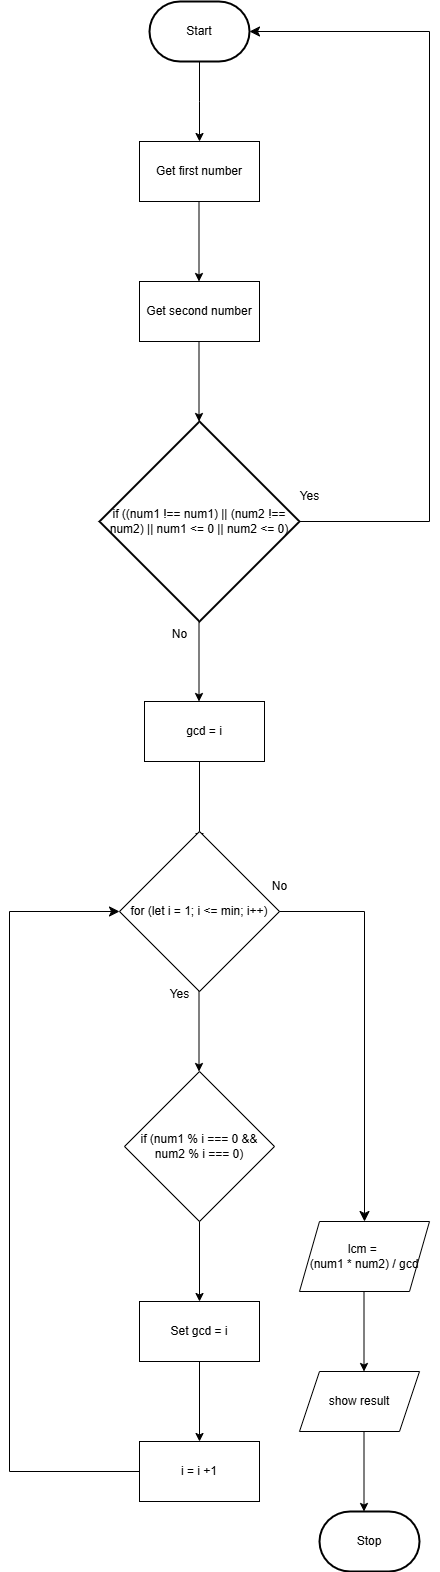

The diagram above was exported from draw.io. Its source (the exported page's mxGraphModel, read from the mxfile embedded in the PNG):
<mxGraphModel dx="993" dy="612" grid="1" gridSize="10" guides="1" tooltips="1" connect="1" arrows="1" fold="1" page="1" pageScale="1" pageWidth="850" pageHeight="1100" math="0" shadow="0">
  <root>
    <mxCell id="0" />
    <mxCell id="1" parent="0" />
    <mxCell id="4" style="edgeStyle=orthogonalEdgeStyle;html=1;rounded=0;" parent="1" source="2" edge="1">
      <mxGeometry relative="1" as="geometry">
        <mxPoint x="280" y="450" as="targetPoint" />
      </mxGeometry>
    </mxCell>
    <mxCell id="2" value="Start" style="strokeWidth=2;html=1;shape=mxgraph.flowchart.terminator;whiteSpace=wrap;" parent="1" vertex="1">
      <mxGeometry x="230" y="310" width="100" height="60" as="geometry" />
    </mxCell>
    <mxCell id="6" value="Get first number" style="whiteSpace=wrap;html=1;" parent="1" vertex="1">
      <mxGeometry x="220" y="450" width="120" height="60" as="geometry" />
    </mxCell>
    <mxCell id="8" style="edgeStyle=orthogonalEdgeStyle;html=1;rounded=0;" parent="1" edge="1">
      <mxGeometry relative="1" as="geometry">
        <mxPoint x="279.5" y="510" as="sourcePoint" />
        <mxPoint x="279.5" y="590" as="targetPoint" />
      </mxGeometry>
    </mxCell>
    <mxCell id="9" value="Get second number" style="whiteSpace=wrap;html=1;" parent="1" vertex="1">
      <mxGeometry x="220" y="590" width="120" height="60" as="geometry" />
    </mxCell>
    <mxCell id="10" style="edgeStyle=orthogonalEdgeStyle;html=1;rounded=0;" parent="1" edge="1">
      <mxGeometry relative="1" as="geometry">
        <mxPoint x="279.5" y="650" as="sourcePoint" />
        <mxPoint x="279.5" y="730" as="targetPoint" />
      </mxGeometry>
    </mxCell>
    <mxCell id="11" value="if ((num1 !== num1) || (num2 !== num2) || num1 &amp;lt;= 0 || num2 &amp;lt;= 0)" style="strokeWidth=2;html=1;shape=mxgraph.flowchart.decision;whiteSpace=wrap;" parent="1" vertex="1">
      <mxGeometry x="180" y="730" width="200" height="200" as="geometry" />
    </mxCell>
    <mxCell id="12" style="edgeStyle=orthogonalEdgeStyle;html=1;rounded=0;" parent="1" edge="1">
      <mxGeometry relative="1" as="geometry">
        <mxPoint x="279.5" y="930" as="sourcePoint" />
        <mxPoint x="279.5" y="1010" as="targetPoint" />
      </mxGeometry>
    </mxCell>
    <mxCell id="14" value="No" style="text;html=1;align=center;verticalAlign=middle;resizable=0;points=[];autosize=1;strokeColor=none;fillColor=none;" parent="1" vertex="1">
      <mxGeometry x="240" y="928" width="40" height="30" as="geometry" />
    </mxCell>
    <mxCell id="16" value="Yes" style="text;html=1;align=center;verticalAlign=middle;resizable=0;points=[];autosize=1;strokeColor=none;fillColor=none;" parent="1" vertex="1">
      <mxGeometry x="370" y="790" width="40" height="30" as="geometry" />
    </mxCell>
    <mxCell id="18" value="" style="edgeStyle=elbowEdgeStyle;elbow=horizontal;endArrow=classic;html=1;curved=0;rounded=0;endSize=8;startSize=8;entryX=1;entryY=0.5;entryDx=0;entryDy=0;entryPerimeter=0;" parent="1" target="2" edge="1">
      <mxGeometry width="50" height="50" relative="1" as="geometry">
        <mxPoint x="380" y="830" as="sourcePoint" />
        <mxPoint x="430" y="780" as="targetPoint" />
        <Array as="points">
          <mxPoint x="510" y="580" />
        </Array>
      </mxGeometry>
    </mxCell>
    <mxCell id="20" value="if (num1 % i === 0 &amp;amp;&amp;amp; num2 % i === 0)" style="rhombus;whiteSpace=wrap;html=1;" parent="1" vertex="1">
      <mxGeometry x="205" y="1380" width="150" height="150" as="geometry" />
    </mxCell>
    <mxCell id="21" style="edgeStyle=orthogonalEdgeStyle;html=1;rounded=0;" parent="1" edge="1">
      <mxGeometry relative="1" as="geometry">
        <mxPoint x="280" y="1070" as="sourcePoint" />
        <mxPoint x="280" y="1150" as="targetPoint" />
      </mxGeometry>
    </mxCell>
    <mxCell id="23" style="edgeStyle=orthogonalEdgeStyle;html=1;rounded=0;" parent="1" edge="1">
      <mxGeometry relative="1" as="geometry">
        <mxPoint x="280" y="1530" as="sourcePoint" />
        <mxPoint x="280" y="1610" as="targetPoint" />
      </mxGeometry>
    </mxCell>
    <mxCell id="24" value="lcm =&amp;nbsp;&lt;div&gt;(num1 * num2) / gcd&lt;/div&gt;" style="shape=parallelogram;perimeter=parallelogramPerimeter;whiteSpace=wrap;html=1;fixedSize=1;" parent="1" vertex="1">
      <mxGeometry x="380" y="1530" width="130" height="70" as="geometry" />
    </mxCell>
    <mxCell id="26" value="Stop" style="strokeWidth=2;html=1;shape=mxgraph.flowchart.terminator;whiteSpace=wrap;" parent="1" vertex="1">
      <mxGeometry x="400" y="1820" width="100" height="60" as="geometry" />
    </mxCell>
    <mxCell id="27" style="edgeStyle=orthogonalEdgeStyle;html=1;rounded=0;" parent="1" edge="1">
      <mxGeometry relative="1" as="geometry">
        <mxPoint x="444.5" y="1740" as="sourcePoint" />
        <mxPoint x="444.5" y="1820" as="targetPoint" />
      </mxGeometry>
    </mxCell>
    <mxCell id="28" style="edgeStyle=orthogonalEdgeStyle;html=1;rounded=0;" parent="1" edge="1">
      <mxGeometry relative="1" as="geometry">
        <mxPoint x="280" y="1670" as="sourcePoint" />
        <mxPoint x="280" y="1750" as="targetPoint" />
      </mxGeometry>
    </mxCell>
    <mxCell id="29" value="show result" style="shape=parallelogram;perimeter=parallelogramPerimeter;whiteSpace=wrap;html=1;fixedSize=1;" parent="1" vertex="1">
      <mxGeometry x="380" y="1680" width="120" height="60" as="geometry" />
    </mxCell>
    <mxCell id="30" value="gcd = i" style="whiteSpace=wrap;html=1;" vertex="1" parent="1">
      <mxGeometry x="225" y="1010" width="120" height="60" as="geometry" />
    </mxCell>
    <mxCell id="31" value="&lt;span style=&quot;color: rgb(0, 0, 0);&quot;&gt;for (let i = 1; i &amp;lt;= min; i++)&lt;/span&gt;" style="rhombus;whiteSpace=wrap;html=1;" vertex="1" parent="1">
      <mxGeometry x="200" y="1140" width="160" height="160" as="geometry" />
    </mxCell>
    <mxCell id="32" style="edgeStyle=orthogonalEdgeStyle;html=1;rounded=0;" edge="1" parent="1">
      <mxGeometry relative="1" as="geometry">
        <mxPoint x="279.5" y="1300" as="sourcePoint" />
        <mxPoint x="279.5" y="1380" as="targetPoint" />
      </mxGeometry>
    </mxCell>
    <mxCell id="33" value="Yes" style="text;html=1;align=center;verticalAlign=middle;resizable=0;points=[];autosize=1;strokeColor=none;fillColor=none;" vertex="1" parent="1">
      <mxGeometry x="240" y="1288" width="40" height="30" as="geometry" />
    </mxCell>
    <mxCell id="34" value="Set gcd = i" style="whiteSpace=wrap;html=1;" vertex="1" parent="1">
      <mxGeometry x="220" y="1610" width="120" height="60" as="geometry" />
    </mxCell>
    <mxCell id="35" value="i = i +1" style="whiteSpace=wrap;html=1;" vertex="1" parent="1">
      <mxGeometry x="220" y="1750" width="120" height="60" as="geometry" />
    </mxCell>
    <mxCell id="37" value="" style="edgeStyle=elbowEdgeStyle;elbow=horizontal;endArrow=classic;html=1;curved=0;rounded=0;endSize=8;startSize=8;exitX=0;exitY=0.5;exitDx=0;exitDy=0;" edge="1" parent="1" source="35" target="31">
      <mxGeometry width="50" height="50" relative="1" as="geometry">
        <mxPoint x="80" y="1780" as="sourcePoint" />
        <mxPoint x="200" y="1370" as="targetPoint" />
        <Array as="points">
          <mxPoint x="90" y="1540" />
        </Array>
      </mxGeometry>
    </mxCell>
    <mxCell id="38" value="" style="edgeStyle=segmentEdgeStyle;endArrow=classic;html=1;curved=0;rounded=0;endSize=8;startSize=8;entryX=0.5;entryY=0;entryDx=0;entryDy=0;" edge="1" parent="1" target="24">
      <mxGeometry width="50" height="50" relative="1" as="geometry">
        <mxPoint x="360" y="1220" as="sourcePoint" />
        <mxPoint x="410" y="1170" as="targetPoint" />
      </mxGeometry>
    </mxCell>
    <mxCell id="39" value="No" style="text;html=1;align=center;verticalAlign=middle;resizable=0;points=[];autosize=1;strokeColor=none;fillColor=none;" vertex="1" parent="1">
      <mxGeometry x="340" y="1180" width="40" height="30" as="geometry" />
    </mxCell>
    <mxCell id="40" style="edgeStyle=orthogonalEdgeStyle;html=1;rounded=0;" edge="1" parent="1">
      <mxGeometry relative="1" as="geometry">
        <mxPoint x="444.5" y="1600" as="sourcePoint" />
        <mxPoint x="444.5" y="1680" as="targetPoint" />
      </mxGeometry>
    </mxCell>
  </root>
</mxGraphModel>